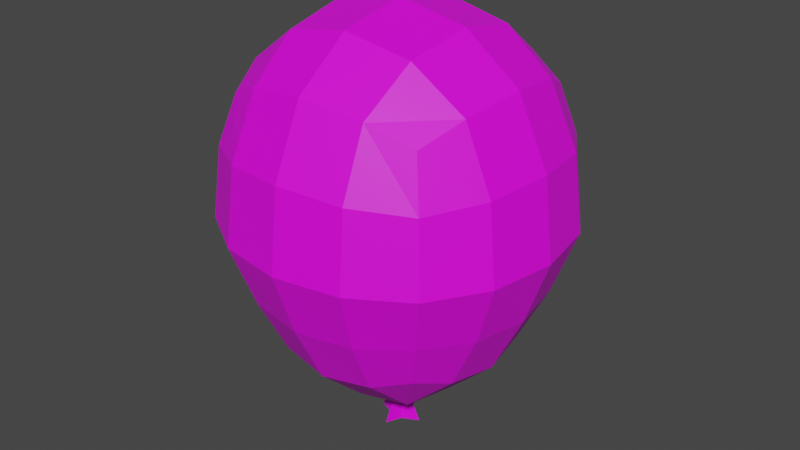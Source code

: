 # Source: ballon.blend  (saved by Blender 2.80.75; exported with 4.5.12 LTS)
import bpy
from mathutils import Matrix  # noqa: F401  (used for matrix-valued properties, if any)

bpy.ops.wm.read_factory_settings(use_empty=True)
scene = bpy.context.scene
scene.name = 'Scene'

# ---- collections
col_collection = bpy.data.collections.new('Collection'); scene.collection.children.link(col_collection)

# ---- images (referenced by path relative to the original .blend; pixels are not part of the script)
import os
ASSET_DIR = os.environ.get("B2B_ASSET_DIR", "")  # directory of the original .blend (textures are referenced by path, not embedded)
HERE = os.path.dirname(os.path.abspath(__file__))  # packed textures are extracted next to this script under _unpacked/

def load_image(name, relpath, width, height, colorspace="sRGB"):
    """Load a texture the original file referenced (path relative to the .blend, or extracted next to this script)."""
    p = next((c for c in (os.path.join(HERE, relpath), os.path.join(ASSET_DIR, relpath)) if relpath and os.path.exists(c)), "")
    if p:
        img = bpy.data.images.load(p, check_existing=True)
        img.name = name
    else:  # same state as the original file: an image datablock whose file is absent (Cycles renders it pink)
        img = bpy.data.images.new(name, width, height)
        img.source = "FILE"
        img.filepath = "//" + (relpath or name)
    img.colorspace_settings.name = colorspace
    return img
img_texture_ballon_red_png = load_image('texture-ballon-red.png', 'texture-ballon-red.png', 1024, 1024, 'sRGB')

# ---- materials (node trees are filled in below, after node groups)
mat_material_001 = bpy.data.materials.new('Material.001')
mat_material_001.use_transparent_shadow = False

# ---- material node trees
mat_material_001.use_nodes = True; mat_material_001.node_tree.nodes.clear()
_N = mat_material_001.node_tree.nodes; _L = mat_material_001.node_tree.links
n0 = _N.new('ShaderNodeOutputMaterial'); n0.name = 'Material Output'; n0.location = (300, 300)
n1 = _N.new('ShaderNodeBsdfPrincipled'); n1.name = 'Principled BSDF'; n1.location = (10, 300)
n1.distribution = 'GGX'
n1.subsurface_method = 'BURLEY'
n1.inputs[3].default_value = 1.45
n1.inputs[27].default_value = (0.0, 0.0, 0.0, 1.0)
n1.inputs[28].default_value = 1.0
n2 = _N.new('ShaderNodeTexImage'); n2.name = 'Image Texture'; n2.location = (-280, 280)
n2.image = img_texture_ballon_red_png
_L.new(n1.outputs[0], n0.inputs[0])
_L.new(n2.outputs[0], n1.inputs[0])
n0.is_active_output = True

# ---- world
world_world = bpy.data.worlds.new('World'); scene.world = world_world
world_world.use_nodes = True; world_world.node_tree.nodes.clear()
_N = world_world.node_tree.nodes; _L = world_world.node_tree.links
n0 = _N.new('ShaderNodeOutputWorld'); n0.name = 'World Output'; n0.location = (300, 300)
n1 = _N.new('ShaderNodeBackground'); n1.name = 'Background'; n1.location = (10, 300)
n1.inputs[0].default_value = (0.05088, 0.05088, 0.05088, 1.0)
_L.new(n1.outputs[0], n0.inputs[0])
n0.is_active_output = True
world_world.color = (0.05088, 0.05088, 0.05088)
world_world.use_sun_shadow = False
world_world.sun_shadow_jitter_overblur = 0.0

# ---- meshes
me_cube_001 = bpy.data.meshes.new('Cube.001')
me_cube_001.from_pydata([(-0.3992, -0.3992, -0.4139), (-0.4631, -0.4631, 0.6349), (-0.3992, 0.3992, -0.4139), (-0.4631, 0.4631, 0.6349), (0.3992, -0.3992, -0.4139), (0.4631, -0.4631, 0.6349), (0.3992, 0.3992, -0.4139), (0.4631, 0.4631, 0.6349), (-0.472, 0.2346, -0.4701), (-0.5051, 6.169e-10, -0.4993), (-0.472, -0.2346, -0.4701), (-0.4732, -0.4732, -0.1901), (-0.5495, -0.5495, 0.08567), (-0.5215, -0.5215, 0.4115), (-0.535, -0.277, 0.715), (-0.5718, -6.116e-09, 0.7553), (-0.535, 0.277, 0.715), (-0.5215, 0.5215, 0.4115), (-0.5495, 0.5495, 0.08567), (-0.4732, 0.4732, -0.1901), (0.2346, 0.472, -0.4701), (1.224e-08, 0.5051, -0.4993), (-0.2346, 0.472, -0.4701), (-0.277, 0.535, 0.715), (-5.242e-09, 0.5718, 0.7553), (0.277, 0.535, 0.715), (0.5215, 0.5215, 0.4115), (0.5495, 0.5495, 0.08567), (0.4732, 0.4732, -0.1901), (0.472, -0.2346, -0.4701), (0.5051, -1.483e-08, -0.4993), (0.472, 0.2346, -0.4701), (0.535, 0.277, 0.715), (0.5718, -1.747e-09, 0.7553), (0.535, -0.277, 0.715), (0.5215, -0.5215, 0.4115), (0.5495, -0.5495, 0.08567), (0.4732, -0.4732, -0.1901), (-0.2346, -0.472, -0.4701), (-1.164e-08, -0.5051, -0.4993), (0.2346, -0.472, -0.4701), (0.277, -0.535, 0.715), (-8.737e-10, -0.5718, 0.7553), (-0.277, -0.535, 0.715), (-0.604, -0.2606, -0.2038), (-0.7048, -0.3003, 0.08567), (-0.6644, -0.2881, 0.433), (-0.6486, 2.913e-09, -0.2157), (-0.7568, -1.091e-08, 0.08567), (-0.7134, -5.099e-09, 0.4516), (-0.604, 0.2606, -0.2038), (-0.7048, 0.3003, 0.08567), (-0.6644, 0.2881, 0.433), (-0.2606, 0.604, -0.2038), (-0.3003, 0.7048, 0.08567), (-0.2881, 0.6644, 0.433), (1.6e-08, 0.6486, -0.2157), (8.396e-09, 0.7568, 0.08567), (-5.099e-09, 0.7134, 0.4516), (0.2606, 0.604, -0.2038), (0.3003, 0.7048, 0.08567), (0.2881, 0.6644, 0.433), (0.604, 0.2606, -0.2038), (0.7048, 0.3003, 0.08567), (0.6644, 0.2881, 0.433), (0.6486, -2.01e-08, -0.2157), (0.7568, -1.175e-08, 0.08567), (0.7134, 5.099e-09, 0.4516), (0.604, -0.2606, -0.2038), (0.7048, -0.3003, 0.08567), (0.6644, -0.2881, 0.433), (0.2606, -0.604, -0.2038), (0.3003, -0.7048, 0.08567), (0.2881, -0.6644, 0.433), (-1.759e-08, -0.6486, -0.2157), (-8.396e-09, -0.7568, 0.08567), (5.099e-09, -0.7134, 0.4516), (-0.2606, -0.604, -0.2038), (-0.3003, -0.7048, 0.08567), (-0.2881, -0.6644, 0.433), (-0.2488, 0.2488, -0.6733), (-6.802e-09, 0.2643, -0.7211), (0.2488, 0.2488, -0.6733), (-0.2643, -1.172e-08, -0.7211), (0.2636, 0.01123, -0.7242), (-0.2488, -0.2488, -0.6733), (8.717e-09, -0.2643, -0.7211), (0.2488, -0.2488, -0.6733), (0.3016, 0.3016, 0.8865), (1.075e-08, 0.3204, 0.9445), (-0.3016, 0.3016, 0.8865), (0.3204, -2.06e-08, 0.9445), (-9.042e-10, -1.356e-08, 1.008), (-0.3204, 1.791e-09, 0.9445), (0.3016, -0.3016, 0.8865), (-1.612e-08, -0.3204, 0.9445), (-0.3016, -0.3016, 0.8865), (0.04647, 0.009789, -0.8526), (-0.0003052, -0.03911, -0.8521), (-0.04721, 0.007795, -0.8521), (-0.0003052, 0.0547, -0.8521), (0.008027, 0.02495, -0.8569), (-0.00828, -0.004511, -0.8575), (0.009011, -0.002403, -0.8576), (-0.009468, 0.01995, -0.8619), (-0.001375, 0.01186, -0.9575), (0.1051, 0.01186, -0.9751), (-0.001087, -0.09913, -0.9739), (-0.1075, 0.007331, -0.9739), (-0.001087, 0.1138, -0.9739), (0.01783, 0.04626, -0.9849), (-0.01919, -0.0206, -0.9861), (0.02006, -0.01581, -0.9864), (-0.02188, 0.03491, -0.9866), (-0.0003052, -0.03911, -0.8521), (8.717e-09, -0.2643, -0.7211), (0.2488, -0.2488, -0.6733), (0.009011, -0.002403, -0.8576)], [], [(44, 45, 48, 47), (45, 46, 49, 48), (47, 48, 51, 50), (48, 49, 52, 51), (0, 11, 44, 10), (11, 12, 45, 44), (12, 13, 46, 45), (13, 1, 14, 46), (46, 14, 15, 49), (49, 15, 16, 52), (52, 16, 3, 17), (51, 52, 17, 18), (50, 51, 18, 19), (8, 50, 19, 2), (9, 47, 50, 8), (10, 44, 47, 9), (53, 54, 57, 56), (54, 55, 58, 57), (56, 57, 60, 59), (57, 58, 61, 60), (2, 19, 53, 22), (19, 18, 54, 53), (18, 17, 55, 54), (17, 3, 23, 55), (55, 23, 24, 58), (58, 24, 25, 61), (61, 25, 7, 26), (60, 61, 26, 27), (59, 60, 27, 28), (20, 59, 28, 6), (21, 56, 59, 20), (22, 53, 56, 21), (62, 63, 66, 65), (63, 64, 67, 66), (65, 66, 69, 68), (66, 67, 70, 69), (6, 28, 62, 31), (28, 27, 63, 62), (27, 26, 64, 63), (26, 7, 32, 64), (64, 32, 33, 67), (67, 33, 34, 70), (70, 34, 5, 35), (69, 70, 35, 36), (68, 69, 36, 37), (29, 68, 37, 4), (30, 65, 68, 29), (31, 62, 65, 30), (71, 72, 75, 74), (72, 73, 76, 75), (74, 75, 78, 77), (75, 76, 79, 78), (4, 37, 71, 40), (37, 36, 72, 71), (36, 35, 73, 72), (35, 5, 41, 73), (73, 41, 42, 76), (76, 42, 43, 79), (79, 43, 1, 13), (78, 79, 13, 12), (77, 78, 12, 11), (38, 77, 11, 0), (39, 74, 77, 38), (40, 71, 74, 39), (80, 104, 99, 83), (81, 82, 101, 100), (83, 99, 102, 85), (100, 101, 110, 109), (2, 22, 80, 8), (22, 21, 81, 80), (21, 20, 82, 81), (20, 6, 31, 82), (82, 31, 30, 84), (84, 30, 29, 87), (87, 29, 4, 40), (86, 87, 40, 39), (85, 86, 39, 38), (10, 85, 38, 0), (9, 83, 85, 10), (8, 80, 83, 9), (88, 89, 92, 91), (89, 90, 93, 92), (91, 92, 95, 94), (92, 93, 96, 95), (7, 25, 88, 32), (25, 24, 89, 88), (24, 23, 90, 89), (23, 3, 16, 90), (90, 16, 15, 93), (93, 15, 14, 96), (96, 14, 1, 43), (95, 96, 43, 42), (94, 95, 42, 41), (34, 94, 41, 5), (33, 91, 94, 34), (32, 88, 91, 33), (105, 112, 107), (98, 102, 111, 107), (97, 103, 112, 106), (98, 103, 117, 114), (99, 104, 113, 108), (109, 110, 105), (107, 111, 105), (108, 113, 105), (104, 100, 109, 113), (103, 98, 107, 112), (102, 99, 108, 111), (101, 97, 106, 110), (87, 103, 97, 84), (101, 82, 84, 97), (104, 80, 81, 100), (85, 102, 98, 86), (105, 110, 106), (105, 111, 108), (105, 113, 109), (112, 105, 106), (114, 117, 116, 115), (103, 87, 116, 117), (86, 98, 114, 115), (87, 86, 115, 116)])
_uv = me_cube_001.uv_layers.new(name='UVMap')
_uv.uv.foreach_set('vector', [0.2057, 0.4095, 0.1592, 0.5431, 0.1352, 0.5431, 0.1851, 0.404, 0.1592, 0.5431, 0.1778, 0.7034, 0.1552, 0.712, 0.1352, 0.5431, 0.1851, 0.404, 0.1352, 0.5431, 0.1592, 0.5431, 0.2057, 0.4095, 0.1352, 0.5431, 0.1552, 0.712, 0.1778, 0.7034, 0.1592, 0.5431, 0.3002, 0.3126, 0.2661, 0.4159, 0.2057, 0.4095, 0.2666, 0.2866, 0.2661, 0.4159, 0.2308, 0.5431, 0.1592, 0.5431, 0.2057, 0.4095, 0.2308, 0.5431, 0.2438, 0.6935, 0.1778, 0.7034, 0.1592, 0.5431, 0.2438, 0.6935, 0.2707, 0.7965, 0.2375, 0.8335, 0.1778, 0.7034, 0.1778, 0.7034, 0.2375, 0.8335, 0.2205, 0.8521, 0.1552, 0.712, 0.1552, 0.712, 0.2205, 0.8521, 0.2375, 0.8335, 0.1778, 0.7034, 0.1778, 0.7034, 0.2375, 0.8335, 0.2707, 0.7965, 0.2438, 0.6935, 0.1592, 0.5431, 0.1778, 0.7034, 0.2438, 0.6935, 0.2308, 0.5431, 0.2057, 0.4095, 0.1592, 0.5431, 0.2308, 0.5431, 0.2661, 0.4159, 0.2666, 0.2866, 0.2057, 0.4095, 0.2661, 0.4159, 0.3002, 0.3126, 0.2513, 0.2732, 0.1851, 0.404, 0.2057, 0.4095, 0.2666, 0.2866, 0.2666, 0.2866, 0.2057, 0.4095, 0.1851, 0.404, 0.2513, 0.2732, 0.3641, 0.4095, 0.3458, 0.5431, 0.4844, 0.5431, 0.4844, 0.404, 0.3458, 0.5431, 0.3514, 0.7034, 0.4844, 0.712, 0.4844, 0.5431, 0.4844, 0.404, 0.4844, 0.5431, 0.623, 0.5431, 0.6046, 0.4095, 0.4844, 0.5431, 0.4844, 0.712, 0.6173, 0.7034, 0.623, 0.5431, 0.3002, 0.3126, 0.2661, 0.4159, 0.3641, 0.4095, 0.3761, 0.2866, 0.2661, 0.4159, 0.2308, 0.5431, 0.3458, 0.5431, 0.3641, 0.4095, 0.2308, 0.5431, 0.2438, 0.6935, 0.3514, 0.7034, 0.3458, 0.5431, 0.2438, 0.6935, 0.2707, 0.7965, 0.3566, 0.8335, 0.3514, 0.7034, 0.3514, 0.7034, 0.3566, 0.8335, 0.4844, 0.8521, 0.4844, 0.712, 0.4844, 0.712, 0.4844, 0.8521, 0.6122, 0.8335, 0.6173, 0.7034, 0.6173, 0.7034, 0.6122, 0.8335, 0.698, 0.7965, 0.725, 0.6935, 0.623, 0.5431, 0.6173, 0.7034, 0.725, 0.6935, 0.7379, 0.5431, 0.6046, 0.4095, 0.623, 0.5431, 0.7379, 0.5431, 0.7027, 0.4159, 0.5926, 0.2866, 0.6046, 0.4095, 0.7027, 0.4159, 0.6686, 0.3126, 0.4844, 0.2732, 0.4844, 0.404, 0.6046, 0.4095, 0.5926, 0.2866, 0.3761, 0.2866, 0.3641, 0.4095, 0.4844, 0.404, 0.4844, 0.2732, 0.7631, 0.4095, 0.8096, 0.5431, 0.8336, 0.5431, 0.7836, 0.404, 0.8096, 0.5431, 0.7909, 0.7034, 0.8135, 0.712, 0.8336, 0.5431, 0.7836, 0.404, 0.8336, 0.5431, 0.8096, 0.5431, 0.7631, 0.4095, 0.8336, 0.5431, 0.8135, 0.712, 0.7909, 0.7034, 0.8096, 0.5431, 0.6686, 0.3126, 0.7027, 0.4159, 0.7631, 0.4095, 0.7022, 0.2866, 0.7027, 0.4159, 0.7379, 0.5431, 0.8096, 0.5431, 0.7631, 0.4095, 0.7379, 0.5431, 0.725, 0.6935, 0.7909, 0.7034, 0.8096, 0.5431, 0.725, 0.6935, 0.698, 0.7965, 0.7312, 0.8335, 0.7909, 0.7034, 0.7909, 0.7034, 0.7312, 0.8335, 0.7482, 0.8521, 0.8135, 0.712, 0.8135, 0.712, 0.7482, 0.8521, 0.7312, 0.8335, 0.7909, 0.7034, 0.7909, 0.7034, 0.7312, 0.8335, 0.698, 0.7965, 0.725, 0.6935, 0.8096, 0.5431, 0.7909, 0.7034, 0.725, 0.6935, 0.7379, 0.5431, 0.7631, 0.4095, 0.8096, 0.5431, 0.7379, 0.5431, 0.7027, 0.4159, 0.7022, 0.2866, 0.7631, 0.4095, 0.7027, 0.4159, 0.6686, 0.3126, 0.7174, 0.2732, 0.7836, 0.404, 0.7631, 0.4095, 0.7022, 0.2866, 0.7022, 0.2866, 0.7631, 0.4095, 0.7836, 0.404, 0.7174, 0.2732, 0.6046, 0.4095, 0.623, 0.5431, 0.4844, 0.5431, 0.4844, 0.404, 0.623, 0.5431, 0.6173, 0.7034, 0.4844, 0.712, 0.4844, 0.5431, 0.4844, 0.404, 0.4844, 0.5431, 0.3458, 0.5431, 0.3641, 0.4095, 0.4844, 0.5431, 0.4844, 0.712, 0.3514, 0.7034, 0.3458, 0.5431, 0.6686, 0.3126, 0.7027, 0.4159, 0.6046, 0.4095, 0.5926, 0.2866, 0.7027, 0.4159, 0.7379, 0.5431, 0.623, 0.5431, 0.6046, 0.4095, 0.7379, 0.5431, 0.725, 0.6935, 0.6173, 0.7034, 0.623, 0.5431, 0.725, 0.6935, 0.698, 0.7965, 0.6122, 0.8335, 0.6173, 0.7034, 0.6173, 0.7034, 0.6122, 0.8335, 0.4844, 0.8521, 0.4844, 0.712, 0.4844, 0.712, 0.4844, 0.8521, 0.3566, 0.8335, 0.3514, 0.7034, 0.3514, 0.7034, 0.3566, 0.8335, 0.2707, 0.7965, 0.2438, 0.6935, 0.3458, 0.5431, 0.3514, 0.7034, 0.2438, 0.6935, 0.2308, 0.5431, 0.3641, 0.4095, 0.3458, 0.5431, 0.2308, 0.5431, 0.2661, 0.4159, 0.3761, 0.2866, 0.3641, 0.4095, 0.2661, 0.4159, 0.3002, 0.3126, 0.4844, 0.2732, 0.4844, 0.404, 0.3641, 0.4095, 0.3761, 0.2866, 0.5926, 0.2866, 0.6046, 0.4095, 0.4844, 0.404, 0.4844, 0.2732, 0.3696, 0.1929, 0.48, 0.1059, 0.4626, 0.1104, 0.3624, 0.1708, 0.4844, 0.1708, 0.5992, 0.1929, 0.4881, 0.1082, 0.4842, 0.1104, 0.3624, 0.1708, 0.4626, 0.1104, 0.4806, 0.1079, 0.3696, 0.1929, 0.4842, 0.1104, 0.4881, 0.1082, 0.4926, 0.04913, 0.4839, 0.05419, 0.3002, 0.3126, 0.3761, 0.2866, 0.3696, 0.1929, 0.2666, 0.2866, 0.3761, 0.2866, 0.4844, 0.2732, 0.4844, 0.1708, 0.3696, 0.1929, 0.4844, 0.2732, 0.5926, 0.2866, 0.5992, 0.1929, 0.4844, 0.1708, 0.5926, 0.2866, 0.6686, 0.3126, 0.7022, 0.2866, 0.5992, 0.1929, 0.5992, 0.1929, 0.7022, 0.2866, 0.7174, 0.2732, 0.606, 0.1694, 0.606, 0.1694, 0.7174, 0.2732, 0.7022, 0.2866, 0.5992, 0.1929, 0.5992, 0.1929, 0.7022, 0.2866, 0.6686, 0.3126, 0.5926, 0.2866, 0.4844, 0.1708, 0.5992, 0.1929, 0.5926, 0.2866, 0.4844, 0.2732, 0.3696, 0.1929, 0.4844, 0.1708, 0.4844, 0.2732, 0.3761, 0.2866, 0.2666, 0.2866, 0.3696, 0.1929, 0.3761, 0.2866, 0.3002, 0.3126, 0.2513, 0.2732, 0.3624, 0.1708, 0.3696, 0.1929, 0.2666, 0.2866, 0.2666, 0.2866, 0.3696, 0.1929, 0.3624, 0.1708, 0.2513, 0.2732, 0.6235, 0.9126, 0.4844, 0.9394, 0.4844, 0.9686, 0.6322, 0.9394, 0.4844, 0.9394, 0.3452, 0.9126, 0.3366, 0.9394, 0.4844, 0.9686, 0.6322, 0.9394, 0.4844, 0.9686, 0.4844, 0.9394, 0.6235, 0.9126, 0.4844, 0.9686, 0.3366, 0.9394, 0.3452, 0.9126, 0.4844, 0.9394, 0.698, 0.7965, 0.6122, 0.8335, 0.6235, 0.9126, 0.7312, 0.8335, 0.6122, 0.8335, 0.4844, 0.8521, 0.4844, 0.9394, 0.6235, 0.9126, 0.4844, 0.8521, 0.3566, 0.8335, 0.3452, 0.9126, 0.4844, 0.9394, 0.3566, 0.8335, 0.2707, 0.7965, 0.2375, 0.8335, 0.3452, 0.9126, 0.3452, 0.9126, 0.2375, 0.8335, 0.2205, 0.8521, 0.3366, 0.9394, 0.3366, 0.9394, 0.2205, 0.8521, 0.2375, 0.8335, 0.3452, 0.9126, 0.3452, 0.9126, 0.2375, 0.8335, 0.2707, 0.7965, 0.3566, 0.8335, 0.4844, 0.9394, 0.3452, 0.9126, 0.3566, 0.8335, 0.4844, 0.8521, 0.6235, 0.9126, 0.4844, 0.9394, 0.4844, 0.8521, 0.6122, 0.8335, 0.7312, 0.8335, 0.6235, 0.9126, 0.6122, 0.8335, 0.698, 0.7965, 0.7482, 0.8521, 0.6322, 0.9394, 0.6235, 0.9126, 0.7312, 0.8335, 0.7312, 0.8335, 0.6235, 0.9126, 0.6322, 0.9394, 0.7482, 0.8521, 0.4837, 0.06178, 0.4936, 0.04843, 0.4839, 0.05419, 0.4842, 0.1104, 0.4806, 0.1079, 0.4755, 0.04858, 0.4839, 0.05419, 0.5058, 0.1102, 0.4885, 0.1079, 0.4936, 0.04843, 0.5329, 0.05363, 0.4842, 0.1104, 0.4885, 0.1079, 0.4885, 0.1079, 0.4842, 0.1104, 0.4626, 0.1104, 0.48, 0.1059, 0.4743, 0.04832, 0.4348, 0.05419, 0.4839, 0.05419, 0.4926, 0.04913, 0.4837, 0.06178, 0.4839, 0.05419, 0.4755, 0.04858, 0.4837, 0.06178, 0.4348, 0.05419, 0.4743, 0.04832, 0.4837, 0.06178, 0.48, 0.1059, 0.4842, 0.1104, 0.4839, 0.05419, 0.4743, 0.04832, 0.4885, 0.1079, 0.4842, 0.1104, 0.4839, 0.05419, 0.4936, 0.04843, 0.4806, 0.1079, 0.4626, 0.1104, 0.4348, 0.05419, 0.4755, 0.04858, 0.4881, 0.1082, 0.5058, 0.1102, 0.5329, 0.05363, 0.4926, 0.04913, 0.5992, 0.1929, 0.4885, 0.1079, 0.5058, 0.1102, 0.606, 0.1694, 0.4881, 0.1082, 0.5992, 0.1929, 0.606, 0.1694, 0.5058, 0.1102, 0.48, 0.1059, 0.3696, 0.1929, 0.4844, 0.1708, 0.4842, 0.1104, 0.3696, 0.1929, 0.4806, 0.1079, 0.4842, 0.1104, 0.4844, 0.1708, 0.4837, 0.06178, 0.4926, 0.04913, 0.5329, 0.05363, 0.4837, 0.06178, 0.4755, 0.04858, 0.4348, 0.05419, 0.4837, 0.06178, 0.4743, 0.04832, 0.4839, 0.05419, 0.4936, 0.04843, 0.4837, 0.06178, 0.5329, 0.05363, 0.4842, 0.1104, 0.4885, 0.1079, 0.5992, 0.1929, 0.4844, 0.1708, 0.4885, 0.1079, 0.5992, 0.1929, 0.5992, 0.1929, 0.4885, 0.1079, 0.4844, 0.1708, 0.4842, 0.1104, 0.4842, 0.1104, 0.4844, 0.1708, 0.5992, 0.1929, 0.4844, 0.1708, 0.4844, 0.1708, 0.5992, 0.1929])
me_cube_001.materials.append(mat_material_001)
me_cube_001.use_remesh_preserve_volume = False
me_cube_001.use_remesh_preserve_attributes = False
me_cube_001.use_mirror_vertex_groups = False
me_cube_001.update()

# ---- objects
ob_mesh_pick_up_balloon = bpy.data.objects.new('mesh-pick-up-balloon', me_cube_001)

# ---- transforms, parenting, visibility, modifiers, constraints
ob_mesh_pick_up_balloon.location = (0.0, 0.0, 0.0)
ob_mesh_pick_up_balloon.lineart.crease_threshold = 0.0

# ---- collection membership
col_collection.objects.link(ob_mesh_pick_up_balloon)

# ---- scene / render settings (as saved in the file)
scene.frame_start = 1; scene.frame_end = 250; scene.frame_set(1)
scene.render.engine = 'BLENDER_EEVEE_NEXT'
scene.cycles.use_denoising = False
scene.cycles.samples = 128
scene.cycles.sampling_pattern = 'TABULATED_SOBOL'
scene.cycles.use_adaptive_sampling = False
scene.cycles.use_light_tree = False
scene.view_settings.view_transform = 'Filmic'
bpy.context.view_layer.update()

# ---- added for rendering (the .blend has no active camera and no usable light): camera, sun
cam_auto = bpy.data.cameras.new('AutoCamera')
cam_auto.lens = 50.0
cam_auto.sensor_width = 36.0
cam_auto.clip_end = 1000.0
ob_auto_camera = bpy.data.objects.new('AutoCamera', cam_auto)
scene.collection.objects.link(ob_auto_camera)
ob_auto_camera.location = (2.707, -3.2484, 2.17622)
ob_auto_camera.rotation_euler = (1.09748, -7.21219e-08, 0.694738)
scene.camera = ob_auto_camera
light_auto_sun = bpy.data.lights.new('AutoSun', 'SUN')
light_auto_sun.energy = 3.0
light_auto_sun.angle = 0.0523599
ob_auto_sun = bpy.data.objects.new('AutoSun', light_auto_sun)
scene.collection.objects.link(ob_auto_sun)
ob_auto_sun.rotation_euler = (0.872665, 0.174533, 0.523599)
bpy.context.view_layer.update()
